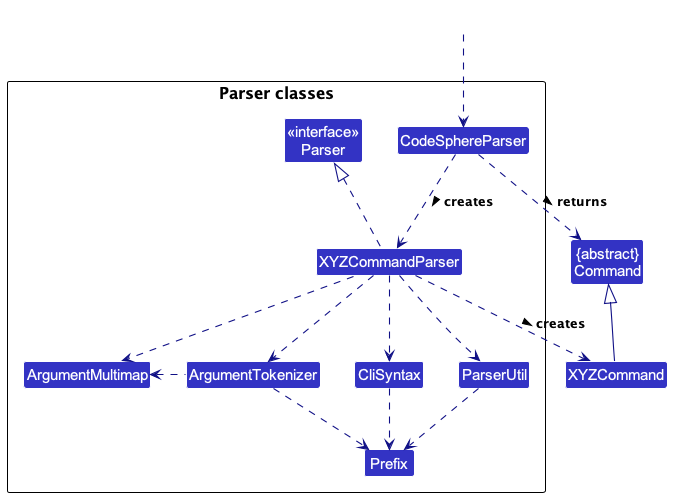

The diagram above was rendered by PlantUML. Its source (embedded in the PNG):
@startuml
!include style.puml
skinparam arrowThickness 1.1
skinparam arrowColor LOGIC_COLOR_T4
skinparam classBackgroundColor LOGIC_COLOR

Class "{abstract}\nCommand" as Command
Class XYZCommand

package "Parser classes"{
Class "<<interface>>\nParser" as Parser
Class CodeSphereParser
Class XYZCommandParser
Class CliSyntax
Class ParserUtil
Class ArgumentMultimap
Class ArgumentTokenizer
Class Prefix
}

Class HiddenOutside #FFFFFF
HiddenOutside ..> CodeSphereParser

CodeSphereParser .down.> XYZCommandParser: creates >

XYZCommandParser ..> XYZCommand : creates >
CodeSphereParser ..> Command : returns >
XYZCommandParser .up.|> Parser
XYZCommandParser ..> ArgumentMultimap
XYZCommandParser ..> ArgumentTokenizer
ArgumentTokenizer .left.> ArgumentMultimap
XYZCommandParser ..> CliSyntax
CliSyntax ..> Prefix
XYZCommandParser ..> ParserUtil
ParserUtil .down.> Prefix
ArgumentTokenizer .down.> Prefix
XYZCommand -up-|> Command
@enduml